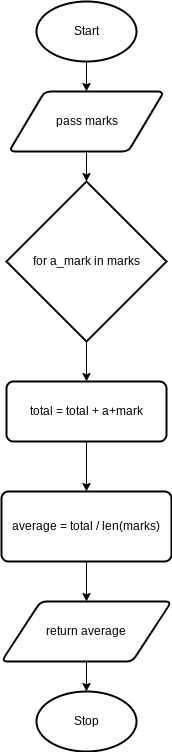

The diagram above was exported from draw.io. Its source (the exported page's mxGraphModel, read from the mxfile embedded in the PNG):
<mxGraphModel dx="354" dy="1630" grid="1" gridSize="10" guides="1" tooltips="1" connect="1" arrows="1" fold="1" page="1" pageScale="1" pageWidth="827" pageHeight="1169" math="0" shadow="0">
  <root>
    <mxCell id="0" />
    <mxCell id="1" parent="0" />
    <mxCell id="76" style="edgeStyle=none;html=1;exitX=0.5;exitY=1;exitDx=0;exitDy=0;exitPerimeter=0;entryX=0.5;entryY=0;entryDx=0;entryDy=0;" edge="1" parent="1" source="2" target="69">
      <mxGeometry relative="1" as="geometry" />
    </mxCell>
    <mxCell id="2" value="Start" style="strokeWidth=2;html=1;shape=mxgraph.flowchart.start_1;whiteSpace=wrap;" parent="1" vertex="1">
      <mxGeometry x="180" width="100" height="60" as="geometry" />
    </mxCell>
    <mxCell id="8" value="Stop" style="strokeWidth=2;html=1;shape=mxgraph.flowchart.start_1;whiteSpace=wrap;" parent="1" vertex="1">
      <mxGeometry x="180" y="690" width="100" height="60" as="geometry" />
    </mxCell>
    <mxCell id="75" style="edgeStyle=none;html=1;exitX=0.5;exitY=1;exitDx=0;exitDy=0;entryX=0.5;entryY=0;entryDx=0;entryDy=0;entryPerimeter=0;" edge="1" parent="1" source="69" target="70">
      <mxGeometry relative="1" as="geometry" />
    </mxCell>
    <mxCell id="69" value="pass marks" style="shape=parallelogram;html=1;strokeWidth=2;perimeter=parallelogramPerimeter;whiteSpace=wrap;rounded=1;arcSize=12;size=0.23;" vertex="1" parent="1">
      <mxGeometry x="152.5" y="90" width="155" height="60" as="geometry" />
    </mxCell>
    <mxCell id="73" style="edgeStyle=none;html=1;exitX=0.5;exitY=1;exitDx=0;exitDy=0;exitPerimeter=0;entryX=0.5;entryY=0;entryDx=0;entryDy=0;" edge="1" parent="1" source="70" target="71">
      <mxGeometry relative="1" as="geometry" />
    </mxCell>
    <mxCell id="70" value="for a_mark in marks" style="strokeWidth=2;html=1;shape=mxgraph.flowchart.decision;whiteSpace=wrap;" vertex="1" parent="1">
      <mxGeometry x="150" y="180" width="160" height="160" as="geometry" />
    </mxCell>
    <mxCell id="74" style="edgeStyle=none;html=1;exitX=0.5;exitY=1;exitDx=0;exitDy=0;entryX=0.5;entryY=0;entryDx=0;entryDy=0;" edge="1" parent="1" source="71" target="72">
      <mxGeometry relative="1" as="geometry" />
    </mxCell>
    <mxCell id="71" value="total = total + a+mark" style="rounded=1;whiteSpace=wrap;html=1;absoluteArcSize=1;arcSize=14;strokeWidth=2;" vertex="1" parent="1">
      <mxGeometry x="150" y="380" width="160" height="60" as="geometry" />
    </mxCell>
    <mxCell id="78" style="edgeStyle=none;html=1;exitX=0.5;exitY=1;exitDx=0;exitDy=0;entryX=0.5;entryY=0;entryDx=0;entryDy=0;" edge="1" parent="1" source="72" target="77">
      <mxGeometry relative="1" as="geometry" />
    </mxCell>
    <mxCell id="72" value="average = total / len(marks)" style="rounded=1;whiteSpace=wrap;html=1;absoluteArcSize=1;arcSize=14;strokeWidth=2;" vertex="1" parent="1">
      <mxGeometry x="145" y="490" width="170" height="70" as="geometry" />
    </mxCell>
    <mxCell id="79" style="edgeStyle=none;html=1;exitX=0.5;exitY=1;exitDx=0;exitDy=0;entryX=0.5;entryY=0;entryDx=0;entryDy=0;entryPerimeter=0;" edge="1" parent="1" source="77" target="8">
      <mxGeometry relative="1" as="geometry" />
    </mxCell>
    <mxCell id="77" value="return average" style="shape=parallelogram;html=1;strokeWidth=2;perimeter=parallelogramPerimeter;whiteSpace=wrap;rounded=1;arcSize=12;size=0.23;" vertex="1" parent="1">
      <mxGeometry x="145" y="600" width="170" height="60" as="geometry" />
    </mxCell>
  </root>
</mxGraphModel>